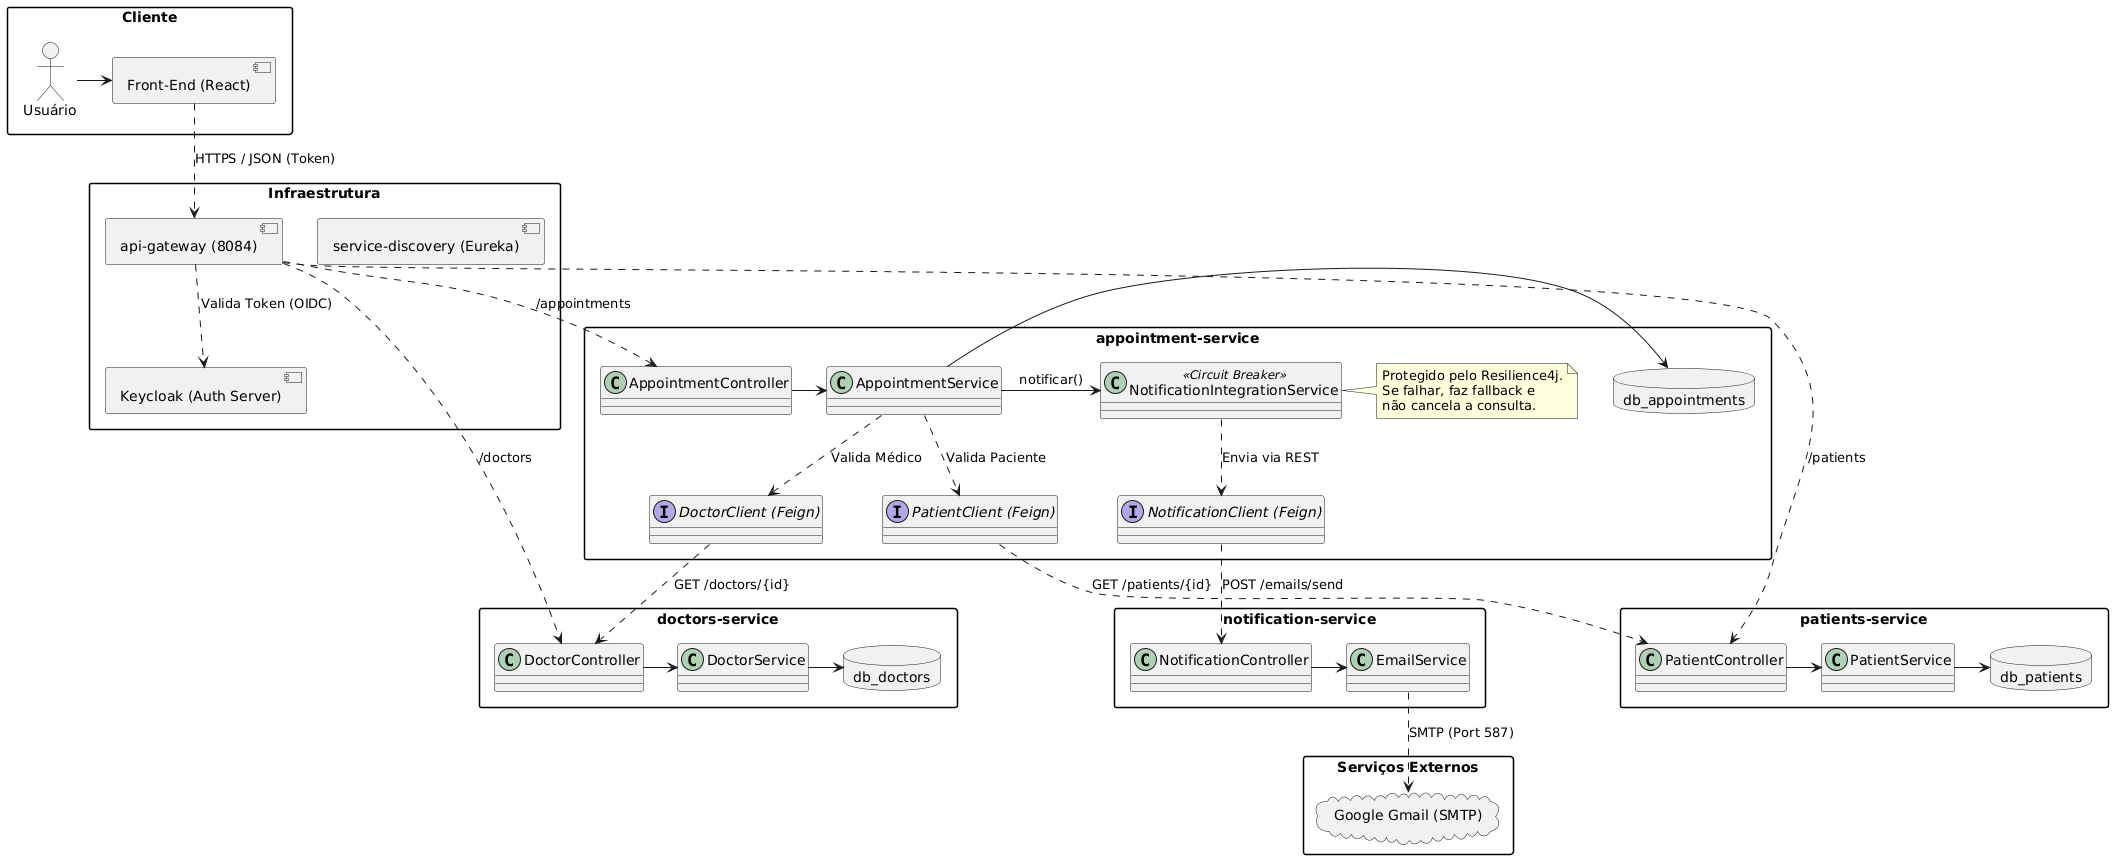

The diagram above was rendered by PlantUML. Its source (embedded in the PNG):
@startuml
allow_mixing

skinparam componentStyle uml2
skinparam packageStyle rectangle
skinparam databaseStyle uml2

' --- MUNDO EXTERNO ---
package "Cliente" {
    component "Front-End (React)" as React
    actor "Usuário" as User
    User -> React
}

package "Serviços Externos" {
    cloud "Google Gmail (SMTP)" as Gmail
}

' --- INFRAESTRUTURA ---
package "Infraestrutura" {
    component "api-gateway (8084)" as Gateway
    component "Keycloak (Auth Server)" as IdP
    component "service-discovery (Eureka)" as Eureka
}

' --- MICROSERVIÇOS DE NEGÓCIO ---

package "patients-service" {
    class "PatientController" as PacCtrl
    class "PatientService" as PacServ
    database "db_patients" as DbPac

    PacCtrl -> PacServ
    PacServ -> DbPac
}

package "doctors-service" {
    class "DoctorController" as MedCtrl
    class "DoctorService" as MedServ
    database "db_doctors" as DbMed

    MedCtrl -> MedServ
    MedServ -> DbMed
}

package "appointment-service" {
    class "AppointmentController" as AgCtrl
    class "AppointmentService" as AgServ
    class "NotificationIntegrationService" as AgInteg <<Circuit Breaker>>
    database "db_appointments" as DbAg

    interface "DoctorClient (Feign)" as FeignMed
    interface "PatientClient (Feign)" as FeignPac
    interface "NotificationClient (Feign)" as FeignNotif

    AgCtrl -> AgServ
    AgServ -> DbAg

    ' Orquestração
    AgServ ..> FeignMed : Valida Médico
    AgServ ..> FeignPac : Valida Paciente

    ' Resiliência
    AgServ -> AgInteg : notificar()
    AgInteg ..> FeignNotif : Envia via REST
    note right of AgInteg
        Protegido pelo Resilience4j.
        Se falhar, faz fallback e
        não cancela a consulta.
    end note
}

package "notification-service" {
    class "NotificationController" as NotifCtrl
    class "EmailService" as EmailServ

    NotifCtrl -> EmailServ
}

' --- RELAÇÕES DE REDE E FLUXO ---

' 1. Entrada
React ..> Gateway : HTTPS / JSON (Token)
Gateway ..> IdP : Valida Token (OIDC)

' 2. Roteamento do Gateway
Gateway ..> PacCtrl : /patients
Gateway ..> MedCtrl : /doctors
Gateway ..> AgCtrl : /appointments

' 3. Comunicação Interna (Service Discovery resolve IPs)
FeignMed ..> MedCtrl : GET /doctors/{id}
FeignPac ..> PacCtrl : GET /patients/{id}
FeignNotif ..> NotifCtrl : POST /emails/send

' 4. Saída para o Mundo
EmailServ ..> Gmail : SMTP (Port 587)
@enduml